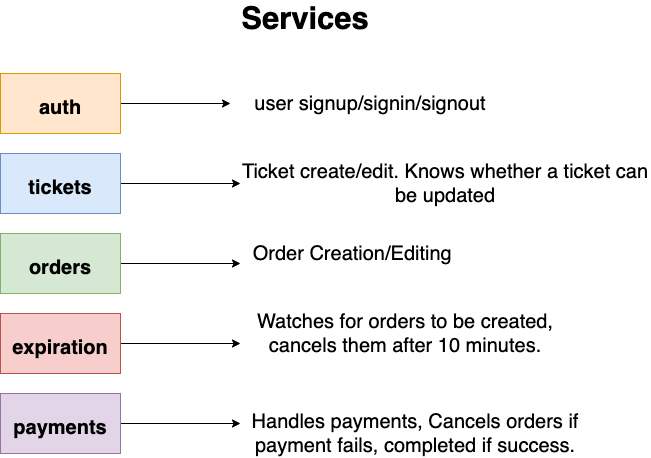

The diagram above was exported from draw.io. Its source (the exported page's mxGraphModel, read from the mxfile embedded in the PNG):
<mxGraphModel dx="894" dy="536" grid="1" gridSize="10" guides="1" tooltips="1" connect="1" arrows="1" fold="1" page="1" pageScale="1" pageWidth="850" pageHeight="1100" math="0" shadow="0">
  <root>
    <mxCell id="0" />
    <mxCell id="1" parent="0" />
    <mxCell id="8THadNBjXUl_nxfftYam-3" value="&lt;font style=&quot;font-size: 31px&quot;&gt;&lt;b&gt;Services&lt;/b&gt;&lt;/font&gt;" style="text;html=1;strokeColor=none;fillColor=none;align=center;verticalAlign=middle;whiteSpace=wrap;rounded=0;" vertex="1" parent="1">
      <mxGeometry x="330" y="30" width="130" height="30" as="geometry" />
    </mxCell>
    <mxCell id="8THadNBjXUl_nxfftYam-11" style="edgeStyle=orthogonalEdgeStyle;rounded=0;orthogonalLoop=1;jettySize=auto;html=1;exitX=1;exitY=0.5;exitDx=0;exitDy=0;entryX=0;entryY=0.5;entryDx=0;entryDy=0;fontSize=20;" edge="1" parent="1" source="8THadNBjXUl_nxfftYam-4" target="8THadNBjXUl_nxfftYam-10">
      <mxGeometry relative="1" as="geometry" />
    </mxCell>
    <mxCell id="8THadNBjXUl_nxfftYam-4" value="&lt;span style=&quot;font-size: 20px&quot;&gt;&lt;b&gt;auth&lt;/b&gt;&lt;/span&gt;" style="rounded=0;whiteSpace=wrap;html=1;fontSize=31;fillColor=#ffe6cc;strokeColor=#d79b00;" vertex="1" parent="1">
      <mxGeometry x="90" y="100" width="120" height="60" as="geometry" />
    </mxCell>
    <mxCell id="8THadNBjXUl_nxfftYam-14" style="edgeStyle=orthogonalEdgeStyle;rounded=0;orthogonalLoop=1;jettySize=auto;html=1;exitX=1;exitY=0.5;exitDx=0;exitDy=0;fontSize=20;entryX=0;entryY=0.5;entryDx=0;entryDy=0;" edge="1" parent="1" source="8THadNBjXUl_nxfftYam-5" target="8THadNBjXUl_nxfftYam-12">
      <mxGeometry relative="1" as="geometry">
        <mxPoint x="300" y="210" as="targetPoint" />
      </mxGeometry>
    </mxCell>
    <mxCell id="8THadNBjXUl_nxfftYam-5" value="&lt;span style=&quot;font-size: 20px&quot;&gt;&lt;b&gt;tickets&lt;/b&gt;&lt;/span&gt;" style="rounded=0;whiteSpace=wrap;html=1;fontSize=31;fillColor=#dae8fc;strokeColor=#6c8ebf;" vertex="1" parent="1">
      <mxGeometry x="90" y="180" width="120" height="60" as="geometry" />
    </mxCell>
    <mxCell id="8THadNBjXUl_nxfftYam-19" style="edgeStyle=orthogonalEdgeStyle;rounded=0;orthogonalLoop=1;jettySize=auto;html=1;exitX=1;exitY=0.5;exitDx=0;exitDy=0;fontSize=20;entryX=0;entryY=0.75;entryDx=0;entryDy=0;" edge="1" parent="1" source="8THadNBjXUl_nxfftYam-6" target="8THadNBjXUl_nxfftYam-15">
      <mxGeometry relative="1" as="geometry">
        <mxPoint x="290" y="290" as="targetPoint" />
      </mxGeometry>
    </mxCell>
    <mxCell id="8THadNBjXUl_nxfftYam-6" value="&lt;span style=&quot;font-size: 20px&quot;&gt;&lt;b&gt;orders&lt;/b&gt;&lt;/span&gt;" style="rounded=0;whiteSpace=wrap;html=1;fontSize=31;fillColor=#d5e8d4;strokeColor=#82b366;" vertex="1" parent="1">
      <mxGeometry x="90" y="260" width="120" height="60" as="geometry" />
    </mxCell>
    <mxCell id="8THadNBjXUl_nxfftYam-18" style="edgeStyle=orthogonalEdgeStyle;rounded=0;orthogonalLoop=1;jettySize=auto;html=1;fontSize=20;" edge="1" parent="1" source="8THadNBjXUl_nxfftYam-7">
      <mxGeometry relative="1" as="geometry">
        <mxPoint x="330" y="370" as="targetPoint" />
      </mxGeometry>
    </mxCell>
    <mxCell id="8THadNBjXUl_nxfftYam-7" value="&lt;span style=&quot;font-size: 20px&quot;&gt;&lt;b&gt;expiration&lt;/b&gt;&lt;/span&gt;" style="rounded=0;whiteSpace=wrap;html=1;fontSize=31;fillColor=#f8cecc;strokeColor=#b85450;" vertex="1" parent="1">
      <mxGeometry x="90" y="340" width="120" height="60" as="geometry" />
    </mxCell>
    <mxCell id="8THadNBjXUl_nxfftYam-21" style="edgeStyle=orthogonalEdgeStyle;rounded=0;orthogonalLoop=1;jettySize=auto;html=1;exitX=1;exitY=0.5;exitDx=0;exitDy=0;fontSize=20;" edge="1" parent="1" source="8THadNBjXUl_nxfftYam-8">
      <mxGeometry relative="1" as="geometry">
        <mxPoint x="330" y="450" as="targetPoint" />
      </mxGeometry>
    </mxCell>
    <mxCell id="8THadNBjXUl_nxfftYam-8" value="&lt;span style=&quot;font-size: 20px&quot;&gt;&lt;b&gt;payments&lt;/b&gt;&lt;/span&gt;" style="rounded=0;whiteSpace=wrap;html=1;fontSize=31;fillColor=#e1d5e7;strokeColor=#9673a6;" vertex="1" parent="1">
      <mxGeometry x="90" y="420" width="120" height="60" as="geometry" />
    </mxCell>
    <mxCell id="8THadNBjXUl_nxfftYam-10" value="user signup/signin/signout" style="text;html=1;fillColor=none;align=center;verticalAlign=middle;whiteSpace=wrap;rounded=1;fontSize=20;glass=0;sketch=0;shadow=0;" vertex="1" parent="1">
      <mxGeometry x="320" y="108.75" width="280" height="42.5" as="geometry" />
    </mxCell>
    <mxCell id="8THadNBjXUl_nxfftYam-12" value="Ticket create/edit. Knows whether a ticket can be updated" style="text;html=1;align=center;verticalAlign=middle;whiteSpace=wrap;rounded=1;fontSize=20;glass=0;sketch=0;shadow=0;" vertex="1" parent="1">
      <mxGeometry x="330" y="187.5" width="410" height="45" as="geometry" />
    </mxCell>
    <mxCell id="8THadNBjXUl_nxfftYam-15" value="Order Creation/Editing&amp;nbsp;" style="text;html=1;align=center;verticalAlign=middle;whiteSpace=wrap;rounded=1;fontSize=20;glass=0;sketch=0;shadow=0;" vertex="1" parent="1">
      <mxGeometry x="330" y="260" width="230" height="40" as="geometry" />
    </mxCell>
    <mxCell id="8THadNBjXUl_nxfftYam-17" value="Watches for orders to be created, cancels them after 10 minutes." style="text;html=1;align=center;verticalAlign=middle;whiteSpace=wrap;rounded=1;fontSize=20;glass=0;sketch=0;shadow=0;" vertex="1" parent="1">
      <mxGeometry x="340" y="340" width="310" height="40" as="geometry" />
    </mxCell>
    <mxCell id="8THadNBjXUl_nxfftYam-20" value="Handles payments, Cancels orders if payment fails, completed if success." style="text;html=1;align=center;verticalAlign=middle;whiteSpace=wrap;rounded=1;fontSize=20;glass=0;sketch=0;shadow=0;" vertex="1" parent="1">
      <mxGeometry x="320" y="440" width="370" height="40" as="geometry" />
    </mxCell>
  </root>
</mxGraphModel>